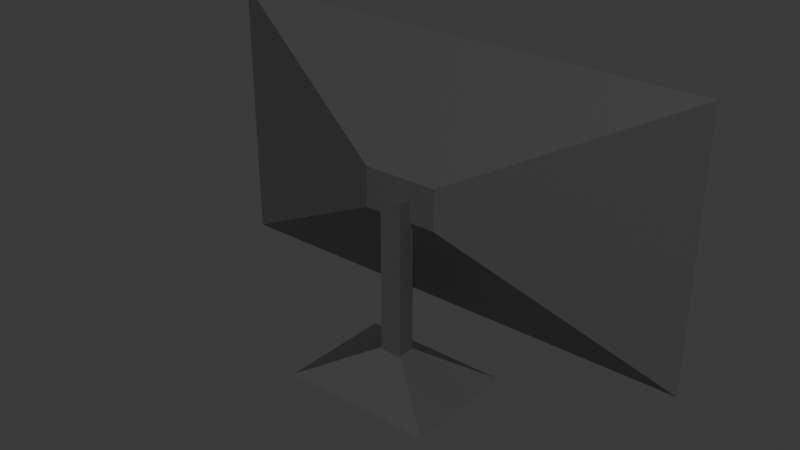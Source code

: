 # Source: blend.blend  (saved by Blender 5.2.44; exported with 4.5.12 LTS)
import bpy
from mathutils import Matrix  # noqa: F401  (used for matrix-valued properties, if any)

bpy.ops.wm.read_factory_settings(use_empty=True)
scene = bpy.context.scene
scene.name = 'Scene'

# ---- collections
col_collection = bpy.data.collections.new('Collection'); scene.collection.children.link(col_collection)

# ---- materials (node trees are filled in below, after node groups)
mat_x = bpy.data.materials.new('マテリアル')
mat_001 = bpy.data.materials.new('マテリアル.001')

# ---- material node trees
mat_x.use_nodes = True; mat_x.node_tree.nodes.clear()
_N = mat_x.node_tree.nodes; _L = mat_x.node_tree.links
n0 = _N.new('ShaderNodeBsdfPrincipled'); n0.name = 'プリンシプルBSDF'; n0.location = (-200, 100)
n0.inputs[0].default_value = (0.05602, 0.05602, 0.05602, 1.0)
n0.inputs[10].default_value = 0.005
n1 = _N.new('ShaderNodeOutputMaterial'); n1.name = 'マテリアル出力'; n1.location = (200, 100)
_L.new(n0.outputs[0], n1.inputs[0])
n1.is_active_output = True
mat_001.use_nodes = True; mat_001.node_tree.nodes.clear()
_N = mat_001.node_tree.nodes; _L = mat_001.node_tree.links
n0 = _N.new('ShaderNodeBsdfPrincipled'); n0.name = 'プリンシプルBSDF'; n0.location = (-200, 100)
n0.inputs[0].default_value = (0.4969, 0.4969, 0.4969, 1.0)
n0.inputs[10].default_value = 0.005
n1 = _N.new('ShaderNodeOutputMaterial'); n1.name = 'マテリアル出力'; n1.location = (200, 100)
_L.new(n0.outputs[0], n1.inputs[0])
n1.is_active_output = True

# ---- world
world_world = bpy.data.worlds.new('World'); scene.world = world_world
world_world.use_nodes = True; world_world.node_tree.nodes.clear()
_N = world_world.node_tree.nodes; _L = world_world.node_tree.links
n0 = _N.new('ShaderNodeOutputWorld'); n0.name = 'World Output'; n0.location = (200, 100)
n1 = _N.new('ShaderNodeBackground'); n1.name = 'Background'; n1.location = (-200, 100)
n1.inputs[0].default_value = (0.05088, 0.05088, 0.05088, 1.0)
_L.new(n1.outputs[0], n0.inputs[0])
n0.is_active_output = True
world_world.color = (0.05088, 0.05088, 0.05088)
world_world.sun_shadow_jitter_overblur = 0.0

# ---- meshes
me_x = bpy.data.meshes.new('立方体')
me_x.from_pydata([(-0.1524, -0.5001, -0.1524), (-0.1524, -0.5001, 0.1524), (-1.0, 0.2065, -1.0), (-1.0, 0.2065, 1.0), (0.1524, -0.5001, -0.1524), (0.1524, -0.5001, 0.1524), (1.0, 0.2065, -1.0), (1.0, 0.2065, 1.0)], [], [(0, 1, 3, 2), (2, 3, 7, 6), (6, 7, 5, 4), (4, 5, 1, 0), (2, 6, 4, 0), (7, 3, 1, 5)])
me_x.polygons.foreach_set('material_index', [0, 1, 0, 0, 0, 0])
_uv = me_x.uv_layers.new(name='UVマップ')
_uv.uv.foreach_set('vector', [0.375, 0.0, 0.625, 0.0, 0.625, 0.25, 0.375, 0.25, 0.375, 0.25, 0.625, 0.25, 0.625, 0.5, 0.375, 0.5, 0.375, 0.5, 0.625, 0.5, 0.625, 0.75, 0.375, 0.75, 0.375, 0.75, 0.625, 0.75, 0.625, 1.0, 0.375, 1.0, 0.125, 0.5, 0.375, 0.5, 0.375, 0.75, 0.125, 0.75, 0.625, 0.5, 0.875, 0.5, 0.875, 0.75, 0.625, 0.75])
me_x.materials.append(mat_x)
me_x.materials.append(mat_001)
me_x.update()
me_001 = bpy.data.meshes.new('立方体.001')
me_001.from_pydata([(-1.0, -1.0, -1.0), (-1.0, -1.0, 1.0), (-1.0, 1.0, -1.0), (-1.0, 1.0, 1.0), (1.0, -1.0, -1.0), (1.0, -1.0, 1.0), (1.0, 1.0, -1.0), (1.0, 1.0, 1.0)], [], [(0, 1, 3, 2), (2, 3, 7, 6), (6, 7, 5, 4), (4, 5, 1, 0), (2, 6, 4, 0), (7, 3, 1, 5)])
_uv = me_001.uv_layers.new(name='UVマップ')
_uv.uv.foreach_set('vector', [0.375, 0.0, 0.625, 0.0, 0.625, 0.25, 0.375, 0.25, 0.375, 0.25, 0.625, 0.25, 0.625, 0.5, 0.375, 0.5, 0.375, 0.5, 0.625, 0.5, 0.625, 0.75, 0.375, 0.75, 0.375, 0.75, 0.625, 0.75, 0.625, 1.0, 0.375, 1.0, 0.125, 0.5, 0.375, 0.5, 0.375, 0.75, 0.125, 0.75, 0.625, 0.5, 0.875, 0.5, 0.875, 0.75, 0.625, 0.75])
me_001.materials.append(mat_x)
me_001.update()
me_002 = bpy.data.meshes.new('立方体.002')
me_002.from_pydata([(-0.1649, -0.1649, -0.2923), (-1.0, -1.0, 0.1229), (-0.1649, 0.1649, -0.2923), (-1.0, 1.0, 0.1229), (0.1649, -0.1649, -0.2923), (1.0, -1.0, 0.1229), (0.1649, 0.1649, -0.2923), (1.0, 1.0, 0.1229)], [], [(0, 1, 3, 2), (2, 3, 7, 6), (6, 7, 5, 4), (4, 5, 1, 0), (2, 6, 4, 0), (7, 3, 1, 5)])
_uv = me_002.uv_layers.new(name='UVマップ')
_uv.uv.foreach_set('vector', [0.375, 0.0, 0.625, 0.0, 0.625, 0.25, 0.375, 0.25, 0.375, 0.25, 0.625, 0.25, 0.625, 0.5, 0.375, 0.5, 0.375, 0.5, 0.625, 0.5, 0.625, 0.75, 0.375, 0.75, 0.375, 0.75, 0.625, 0.75, 0.625, 1.0, 0.375, 1.0, 0.125, 0.5, 0.375, 0.5, 0.375, 0.75, 0.125, 0.75, 0.625, 0.5, 0.875, 0.5, 0.875, 0.75, 0.625, 0.75])
me_002.materials.append(mat_x)
me_002.update()

# ---- objects
ob_x = bpy.data.objects.new('立方体', me_x)
ob_001 = bpy.data.objects.new('立方体.001', me_001)
ob_002 = bpy.data.objects.new('立方体.002', me_002)

# ---- transforms, parenting, visibility, modifiers, constraints
ob_x.location = (-5.425e-10, 0.3022, 0.0)
ob_x.scale = (0.7057, 0.2608, 0.3753)
ob_001.location = (0.0, 0.1621, -0.2169)
ob_001.scale = (-0.03186, 0.0249, 0.2224)
ob_002.location = (1.088e-09, 0.1585, -0.4976)
ob_002.scale = (-0.219, -0.166, -0.219)

# ---- collection membership
col_collection.objects.link(ob_x)
col_collection.objects.link(ob_001)
col_collection.objects.link(ob_002)

# ---- scene / render settings (as saved in the file)
scene.frame_start = 1; scene.frame_end = 250; scene.frame_set(1)
scene.render.engine = 'BLENDER_EEVEE_NEXT'
scene.render.bake_bias = 0.0
scene.render.bake_samples = 0
scene.render.compositor_device = 'GPU'
scene.eevee.use_volume_custom_range = False
scene.eevee.fast_gi_thickness_near = 0.1
scene.eevee.fast_gi_thickness_far = 0.0
scene.eevee.ray_tracing_options.screen_trace_thickness = 0.1
bpy.context.view_layer.update()

# ---- added for rendering (the .blend has no active camera and no usable light): camera, sun
cam_auto = bpy.data.cameras.new('AutoCamera')
cam_auto.lens = 50.0
cam_auto.sensor_width = 36.0
cam_auto.clip_end = 1000.0
ob_auto_camera = bpy.data.objects.new('AutoCamera', cam_auto)
scene.collection.objects.link(ob_auto_camera)
ob_auto_camera.location = (1.58477, -1.72741, 1.19322)
ob_auto_camera.rotation_euler = (1.09748, -7.21219e-08, 0.694738)
scene.camera = ob_auto_camera
light_auto_sun = bpy.data.lights.new('AutoSun', 'SUN')
light_auto_sun.energy = 3.0
light_auto_sun.angle = 0.0523599
ob_auto_sun = bpy.data.objects.new('AutoSun', light_auto_sun)
scene.collection.objects.link(ob_auto_sun)
ob_auto_sun.rotation_euler = (0.872665, 0.174533, 0.523599)
bpy.context.view_layer.update()
